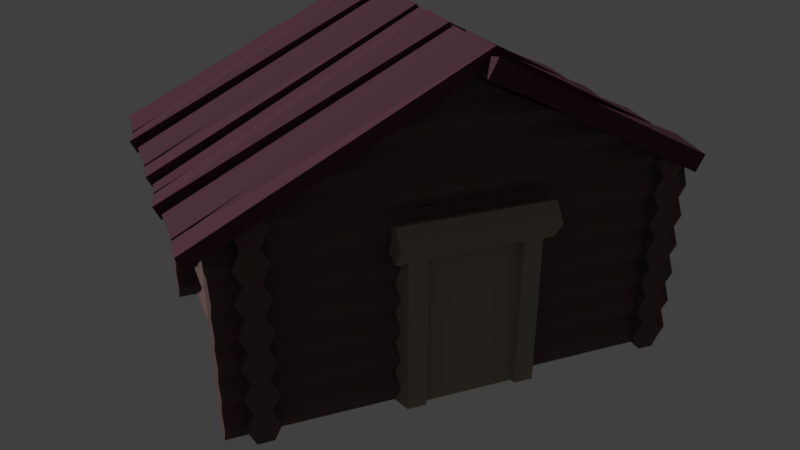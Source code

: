 # Source: CABIN.blend  (saved by Blender 2.78.0; exported with 4.5.12 LTS)
import bpy
from mathutils import Matrix  # noqa: F401  (used for matrix-valued properties, if any)

bpy.ops.wm.read_factory_settings(use_empty=True)
scene = bpy.context.scene
scene.name = 'Scene'

# ---- collections
col_collection_1 = bpy.data.collections.new('Collection 1'); scene.collection.children.link(col_collection_1)

# ---- materials (node trees are filled in below, after node groups)
mat_wood = bpy.data.materials.new('Wood')
mat_wood.alpha_threshold = 0.0
mat_wood.use_transparent_shadow = False
mat_wood.diffuse_color = (0.1376, 0.08877, 0.08312, 1.0)
mat_wood.roughness = 0.5
mat_doors = bpy.data.materials.new('Doors')
mat_doors.alpha_threshold = 0.0
mat_doors.use_transparent_shadow = False
mat_doors.diffuse_color = (0.3185, 0.2552, 0.1941, 1.0)
mat_doors.roughness = 0.5
mat_roof = bpy.data.materials.new('Roof')
mat_roof.alpha_threshold = 0.0
mat_roof.use_transparent_shadow = False
mat_roof.diffuse_color = (0.08714, 0.03661, 0.05052, 1.0)
mat_roof.roughness = 0.5

# ---- material node trees

# ---- world
world_world = bpy.data.worlds.new('World'); scene.world = world_world
world_world.color = (0.05088, 0.05088, 0.05088)
world_world.use_sun_shadow = False
world_world.sun_shadow_jitter_overblur = 0.0
world_world.cycles.sampling_method = 'MANUAL'

# ---- cameras
cam_camera = bpy.data.cameras.new('Camera')
cam_camera.clip_end = 100.0
cam_camera.lens = 35.0
cam_camera.sensor_width = 32.0
cam_camera.sensor_height = 18.0
cam_camera.ortho_scale = 7.314
cam_camera.dof.focus_distance = 0.0
cam_camera.dof.aperture_fstop = 128.0

# ---- meshes
me_cylinder_001 = bpy.data.meshes.new('Cylinder.001')
me_cylinder_001.from_pydata([(-0.1371, 4.9, 1.009), (-0.1371, -4.742, 1.009), (0.8513, 4.9, 0.9263), (0.8513, -4.742, 0.9263), (0.4738, 4.9, 0.7921), (0.4738, -4.742, 0.7921), (-0.7479, 4.9, 0.7921), (-0.7479, -4.742, 0.7921), (-1.125, 4.9, 0.9263), (-1.125, -4.742, 0.9263), (9.175, -3.442, 0.7528), (0.5152, -3.442, 0.7528), (9.175, -2.491, 0.8219), (0.5152, -2.491, 0.8219), (9.175, -2.854, 0.9337), (0.5152, -2.854, 0.9337), (9.175, -4.029, 0.9337), (0.5152, -4.029, 0.9337), (9.175, -4.393, 0.8219), (0.5152, -4.393, 0.8219), (9.175, 3.55, 0.7528), (0.5152, 3.55, 0.7528), (9.175, 4.501, 0.8219), (0.5152, 4.501, 0.8219), (9.175, 4.138, 0.9337), (0.5152, 4.138, 0.9337), (9.175, 2.962, 0.9337), (0.5152, 2.962, 0.9337), (9.175, 2.599, 0.8219), (0.5152, 2.599, 0.8219), (9.238, 4.012, 0.8894), (9.238, -3.988, 0.8894), (0.06864, 4.012, 0.8894), (0.06864, -3.988, 0.8894), (-8.799, 0.7055, 0.373), (-1.577, -15.91, 0.3872), (-8.801, 0.7304, 0.6586), (-1.578, -15.88, 0.739), (-8.075, 1.087, 0.3728), (-0.8527, -15.53, 0.3869), (-8.076, 1.112, 0.6583), (-0.8541, -15.5, 0.7387), (-9.036, 0.4643, 0.6161), (-1.466, -15.92, 0.7279), (-8.924, 0.7575, 0.9007), (-1.855, -16.07, 1.002), (-8.314, 0.8505, 0.6139), (-0.7449, -15.53, 0.7257), (-8.202, 1.144, 0.8985), (-1.133, -15.68, 1.0), (-8.782, 0.8392, -0.1457), (-1.532, -15.73, -0.09108), (-8.811, 0.6711, 0.1396), (-1.568, -15.95, 0.1357), (-8.058, 1.221, -0.1452), (-0.8083, -15.35, -0.09049), (-8.087, 1.053, 0.1402), (-0.8438, -15.57, 0.1363), (-9.042, 0.4341, 0.09614), (-1.455, -15.98, 0.1243), (-8.958, 0.5346, 0.3816), (-1.87, -16.32, 0.398), (-8.32, 0.8217, 0.09486), (-0.7332, -15.6, 0.123), (-8.237, 0.9222, 0.3803), (-1.148, -15.93, 0.3967), (-8.795, 0.6165, -0.6506), (-1.573, -16.0, -0.6365), (-8.796, 0.6414, -0.365), (-1.574, -15.97, -0.2847), (-8.071, 0.9979, -0.6509), (-0.8486, -15.62, -0.6368), (-8.072, 1.023, -0.3653), (-0.85, -15.58, -0.285), (-9.032, 0.3753, -0.4075), (-1.462, -16.01, -0.2957), (-8.92, 0.6685, -0.123), (-1.85, -16.16, -0.02145), (-8.31, 0.7615, -0.4097), (-0.7409, -15.62, -0.2979), (-8.198, 1.055, -0.1251), (-1.129, -15.77, -0.02363), (-8.778, 0.7502, -1.169), (-1.528, -15.83, -1.239), (-8.807, 0.5821, -0.8841), (-1.564, -16.04, -0.888), (-8.054, 1.132, -1.169), (-0.8038, -15.45, -1.239), (-8.083, 0.9637, -0.8835), (-0.8398, -15.66, -0.8874), (-9.038, 0.3451, -0.9275), (-1.451, -16.07, -0.8994), (-8.954, 0.4455, -0.6421), (-1.866, -16.41, -0.6256), (-8.316, 0.7327, -0.9288), (-0.7292, -15.68, -0.9006), (-8.233, 0.8332, -0.6433), (-1.144, -16.02, -0.6269), (-2.027, 14.74, 0.38), (-8.253, 0.293, 0.38), (-2.027, 14.74, 0.6656), (-8.253, 0.293, 0.7318), (-1.112, 14.22, 0.38), (-7.338, -0.2325, 0.38), (-1.112, 14.22, 0.6656), (-7.338, -0.2325, 0.7318), (-2.426, 14.84, 0.6229), (-8.186, 0.1602, 0.7207), (-2.129, 14.87, 0.9077), (-8.652, 0.4566, 0.9949), (-1.51, 14.32, 0.621), (-7.27, -0.36, 0.7188), (-1.213, 14.35, 0.9058), (-7.736, -0.06365, 0.993), (-1.882, 14.82, -0.1387), (-8.054, 0.3627, -0.0981), (-2.048, 14.75, 0.1465), (-8.259, 0.2757, 0.1285), (-0.9671, 14.29, -0.1378), (-7.139, -0.1625, -0.09721), (-1.134, 14.22, 0.1474), (-7.344, -0.2496, 0.1294), (-2.422, 14.86, 0.1029), (-8.185, 0.1456, 0.117), (-2.292, 14.81, 0.3884), (-8.812, 0.374, 0.3905), (-1.505, 14.34, 0.1019), (-7.268, -0.3739, 0.1161), (-1.375, 14.29, 0.3874), (-7.895, -0.1455, 0.3895), (-2.027, 14.74, -0.6437), (-8.253, 0.293, -0.6437), (-2.027, 14.74, -0.3581), (-8.253, 0.293, -0.2919), (-1.112, 14.22, -0.6437), (-7.338, -0.2325, -0.6437), (-1.112, 14.22, -0.3581), (-7.338, -0.2325, -0.2919), (-2.426, 14.84, -0.4008), (-8.186, 0.1602, -0.303), (-2.129, 14.87, -0.116), (-8.652, 0.4566, -0.02883), (-1.51, 14.32, -0.4027), (-7.27, -0.36, -0.3049), (-1.213, 14.35, -0.1179), (-7.736, -0.06364, -0.03072), (-1.882, 14.82, -1.162), (-8.054, 0.3627, -1.246), (-2.048, 14.75, -0.8772), (-8.259, 0.2757, -0.8952), (-0.9671, 14.29, -1.161), (-7.139, -0.1625, -1.246), (-1.134, 14.22, -0.8763), (-7.344, -0.2496, -0.8943), (-2.422, 14.86, -0.9208), (-8.185, 0.1456, -0.9067), (-2.292, 14.81, -0.6353), (-8.812, 0.374, -0.6332), (-1.505, 14.34, -0.9218), (-7.268, -0.3739, -0.9076), (-1.375, 14.29, -0.6363), (-7.895, -0.1455, -0.6342), (8.249, -11.38, -1.049), (8.249, -11.38, 0.9261), (9.115, -11.88, -1.049), (9.115, -11.88, 0.9261), (9.115, -12.88, -1.049), (9.115, -12.88, 0.9261), (8.249, -13.38, -1.049), (8.249, -13.38, 0.9261), (5.651, -11.88, 0.9261), (5.651, -11.88, -1.049), (7.383, -11.88, -1.049), (7.383, -11.88, 0.9261), (6.517, -11.38, -1.049), (6.517, -11.38, 0.9261), (4.784, -11.38, 0.9261), (4.784, -11.38, -1.049), (7.383, -12.88, -1.049), (7.383, -12.88, 0.9261), (6.517, -13.38, -1.049), (6.517, -13.38, 0.9261), (5.651, -12.88, 0.9261), (5.651, -12.88, -1.049), (4.784, -13.38, -1.049), (4.784, -13.38, 0.9261), (3.918, -11.88, -1.049), (3.918, -11.88, 0.9261), (3.052, -11.38, -1.049), (3.052, -11.38, 0.9261), (3.918, -12.88, -1.049), (3.918, -12.88, 0.9261), (3.052, -13.38, -1.049), (3.052, -13.38, 0.9261), (2.186, -11.88, -1.049), (2.186, -11.88, 0.9261), (1.32, -11.38, 0.9261), (1.32, -11.38, -1.049), (2.186, -12.88, 0.9261), (2.186, -12.88, -1.049), (1.32, -13.38, -1.049), (1.32, -13.38, 0.9261), (0.4543, -11.88, -1.049), (0.4543, -11.88, 0.9261), (-0.4117, -11.38, -1.049), (-0.4117, -11.38, 0.9261), (0.4543, -12.88, -1.049), (0.4543, -12.88, 0.9261), (-0.4117, -13.38, -1.049), (-0.4117, -13.38, 0.9261), (8.249, -14.48, -0.9605), (8.249, 14.08, -0.9605), (9.115, -14.48, -0.9105), (9.115, 14.08, -0.9105), (9.115, -14.48, -0.8105), (9.115, 14.08, -0.8105), (8.249, -14.48, -0.7605), (8.249, 14.08, -0.7605), (5.65, 14.08, -0.9105), (5.651, -14.48, -0.9105), (7.383, -14.48, -0.9105), (7.383, 14.08, -0.9105), (6.517, -14.48, -0.9605), (6.517, 14.08, -0.9605), (4.784, 14.08, -0.9605), (4.784, -14.48, -0.9605), (7.383, -14.48, -0.8105), (7.383, 14.08, -0.8105), (6.517, -14.48, -0.7605), (6.517, 14.08, -0.7605), (5.65, 14.08, -0.8105), (5.651, -14.48, -0.8105), (4.784, -14.48, -0.7605), (4.784, 14.08, -0.7605), (3.918, -14.48, -0.9105), (3.918, 14.08, -0.9105), (3.052, -14.48, -0.9605), (3.052, 14.08, -0.9605), (3.918, -14.48, -0.8105), (3.918, 14.08, -0.8105), (3.052, -14.48, -0.7605), (3.052, 14.08, -0.7605), (2.186, 14.08, -0.9105), (2.186, -14.48, -0.9105), (1.32, 14.08, -0.9605), (1.32, -14.48, -0.9605), (2.186, 14.08, -0.8105), (2.186, -14.48, -0.8105), (1.32, -14.48, -0.7605), (1.32, 14.08, -0.7605), (0.4543, -14.48, -0.9105), (0.4543, 14.08, -0.9105), (-0.4117, -14.48, -0.9605), (-0.4117, 14.08, -0.9605), (0.4543, -14.48, -0.8105), (0.4543, 14.08, -0.8105), (-0.4117, -14.48, -0.7605), (-0.4117, 14.08, -0.7605), (8.249, 13.53, -1.049), (8.249, 13.53, 0.9107), (9.115, 13.03, -1.049), (9.115, 13.03, 0.9107), (9.115, 12.03, -1.049), (9.115, 12.03, 0.9107), (8.249, 11.53, -1.049), (8.249, 11.53, 0.9107), (5.65, 13.03, 0.9107), (5.65, 13.03, -1.049), (7.383, 13.03, -1.049), (7.383, 13.03, 0.9107), (6.517, 13.53, -1.049), (6.517, 13.53, 0.9107), (4.784, 13.53, 0.9107), (4.784, 13.53, -1.049), (7.383, 12.03, -1.049), (7.383, 12.03, 0.9107), (6.517, 11.53, -1.049), (6.517, 11.53, 0.9107), (5.65, 12.03, 0.9107), (5.65, 12.03, -1.049), (4.784, 11.53, -1.049), (4.784, 11.53, 0.9107), (3.918, 13.03, -1.049), (3.918, 13.03, 0.9107), (3.052, 13.53, -1.049), (3.052, 13.53, 0.9107), (3.918, 12.03, -1.049), (3.918, 12.03, 0.9107), (3.052, 11.53, -1.049), (3.052, 11.53, 0.9107), (2.186, 13.03, -1.049), (2.186, 13.03, 0.9107), (1.32, 13.53, 0.9107), (1.32, 13.53, -1.049), (2.186, 12.03, 0.9107), (2.186, 12.03, -1.049), (1.32, 11.53, -1.049), (1.32, 11.53, 0.9107), (0.4543, 13.03, -1.049), (0.4543, 13.03, 0.9107), (-0.4117, 13.53, -1.049), (-0.4117, 13.53, 0.9107), (0.4543, 12.03, -1.049), (0.4543, 12.03, 0.9107), (-0.4117, 11.53, -1.049), (-0.4117, 11.53, 0.9107), (-1.278, 12.03, -1.049), (-1.278, 12.03, 0.9107), (-1.278, 13.03, -1.049), (-1.278, 13.03, 0.9107), (-1.478, 14.08, 0.7258), (3.918, 14.08, 0.7258), (-1.478, 14.08, 0.8258), (3.918, -14.48, 0.7258), (-1.494, -14.57, 0.7258), (4.784, 14.08, 0.8758), (-1.494, -14.57, 0.8258), (4.784, -14.48, 0.8758), (5.651, -14.48, 0.8258), (-0.4117, 14.08, 0.8758), (-0.4117, -14.48, 0.8758), (5.65, 14.08, 0.8258), (0.4543, 14.08, 0.8258), (6.517, 14.08, 0.8758), (6.517, -14.48, 0.8758), (0.4543, -14.48, 0.8258), (-0.4117, 14.08, 0.6758), (7.383, 14.08, 0.8258), (-0.4117, -14.48, 0.6758), (7.383, -14.48, 0.8258), (4.784, -14.48, 0.6758), (0.4543, 14.08, 0.7258), (0.4543, -14.48, 0.7258), (4.784, 14.08, 0.6758), (1.32, 14.08, 0.8758), (6.517, 14.08, 0.6758), (1.32, -14.48, 0.8758), (6.517, -14.48, 0.6758), (2.186, -14.48, 0.8258), (7.383, 14.08, 0.7258), (2.186, 14.08, 0.8258), (7.383, -14.48, 0.7258), (1.32, -14.48, 0.6758), (5.651, -14.48, 0.7258), (5.65, 14.08, 0.7258), (1.32, 14.08, 0.6758), (8.249, 14.08, 0.8758), (2.186, -14.48, 0.7258), (2.186, 14.08, 0.7258), (8.249, -14.48, 0.8758), (3.052, 14.08, 0.8758), (9.115, 14.08, 0.8258), (3.052, -14.48, 0.8758), (9.115, -14.48, 0.8258), (3.918, 14.08, 0.8258), (9.115, 14.08, 0.7258), (3.918, -14.48, 0.8258), (9.115, -14.48, 0.7258), (3.052, 14.08, 0.6758), (8.249, 14.08, 0.6758), (3.052, -14.48, 0.6758), (8.249, -14.48, 0.6758), (-1.494, -14.57, -0.8105), (-1.494, -14.57, -0.9105), (-1.478, 14.08, -0.8105), (-1.478, 14.08, -0.9105), (-2.144, -13.28, -0.9605), (-2.288, 12.24, -0.9605), (-2.144, -13.28, -0.7605), (-2.288, 12.24, -0.7605), (-3.01, -11.34, -0.9105), (-3.13, 10.47, -0.9105), (-3.876, -9.343, -0.9605), (-3.996, 8.525, -0.9605), (-3.01, -11.34, -0.8105), (-3.13, 10.47, -0.8105), (-3.876, -9.343, -0.7605), (-3.996, 8.525, -0.7605), (-4.742, -7.215, -0.8105), (-4.742, -7.215, -0.9105), (-4.79, 6.37, -0.9105), (-5.608, -5.253, -0.9605), (-5.584, 4.353, -0.9605), (-4.79, 6.37, -0.8105), (-5.608, -5.253, -0.7605), (-5.584, 4.353, -0.7605), (-6.498, 2.033, -0.9105), (-6.474, -3.238, -0.9105), (-7.281, -1.293, -0.8965), (-7.234, 0.3095, -0.8965), (-6.474, -3.238, -0.8105), (-6.498, 2.033, -0.8105), (-7.281, -1.293, -0.8246), (-7.234, 0.3095, -0.8246), (-2.144, -13.28, 0.6758), (-2.288, 12.24, 0.6758), (-2.144, -13.28, 0.8758), (-2.288, 12.24, 0.8758), (-3.01, -11.34, 0.7258), (-3.13, 10.47, 0.7258), (-3.876, -9.343, 0.6758), (-3.996, 8.525, 0.6758), (-3.01, -11.34, 0.8258), (-3.13, 10.47, 0.8258), (-3.876, -9.343, 0.8758), (-3.996, 8.525, 0.8758), (-4.742, -7.215, 0.8258), (-4.742, -7.215, 0.7258), (-4.79, 6.37, 0.7258), (-5.608, -5.253, 0.6758), (-5.584, 4.353, 0.6758), (-4.79, 6.37, 0.8258), (-5.608, -5.253, 0.8758), (-5.584, 4.353, 0.8758), (-6.498, 2.033, 0.7258), (-6.474, -3.238, 0.7258), (-7.281, -1.293, 0.7399), (-7.234, 0.3095, 0.7399), (-6.474, -3.238, 0.8258), (-6.498, 2.033, 0.8258), (-7.281, -1.293, 0.8118), (-7.234, 0.3095, 0.8118), (-1.278, -11.88, -1.049), (-1.278, -11.88, 0.9261), (-2.144, -11.38, -1.049), (-2.144, -11.38, 0.9261), (-1.278, -12.88, -1.049), (-1.278, -12.88, 0.9261), (-2.096, -13.24, -1.049), (-2.096, -13.24, 0.9261), (-2.65, -11.67, -1.049), (-2.65, -11.67, 0.9261), (-2.65, -11.63, -1.049), (-2.65, -11.63, 0.9261), (-1.278, 13.03, -1.049), (-1.278, 13.03, 0.9107), (-1.856, 13.37, -1.049), (-1.856, 13.37, 0.9107), (-1.278, 12.03, -1.049), (-1.278, 12.03, 0.9107), (-2.144, 11.53, -1.049), (-2.144, 11.53, 0.9107), (-2.375, 11.83, -1.073), (-2.375, 11.83, 0.8864), (-2.351, 12.44, -1.073), (-2.351, 12.44, 0.8864)], [], [(0, 1, 3, 2), (2, 3, 5, 4), (4, 5, 7, 6), (3, 1, 9, 7, 5), (6, 7, 9, 8), (8, 9, 1, 0), (0, 2, 4, 6, 8), (10, 11, 13, 12), (12, 13, 15, 14), (14, 15, 17, 16), (13, 11, 19, 17, 15), (16, 17, 19, 18), (18, 19, 11, 10), (10, 12, 14, 16, 18), (20, 21, 23, 22), (22, 23, 25, 24), (24, 25, 27, 26), (23, 21, 29, 27, 25), (26, 27, 29, 28), (28, 29, 21, 20), (20, 22, 24, 26, 28), (30, 31, 33, 32), (34, 35, 37, 36), (36, 37, 41, 40), (40, 41, 39, 38), (38, 39, 35, 34), (36, 40, 38, 34), (41, 37, 35, 39), (42, 43, 45, 44), (44, 45, 49, 48), (48, 49, 47, 46), (46, 47, 43, 42), (44, 48, 46, 42), (49, 45, 43, 47), (50, 51, 53, 52), (52, 53, 57, 56), (56, 57, 55, 54), (54, 55, 51, 50), (52, 56, 54, 50), (57, 53, 51, 55), (58, 59, 61, 60), (60, 61, 65, 64), (64, 65, 63, 62), (62, 63, 59, 58), (60, 64, 62, 58), (65, 61, 59, 63), (66, 67, 69, 68), (68, 69, 73, 72), (72, 73, 71, 70), (70, 71, 67, 66), (68, 72, 70, 66), (73, 69, 67, 71), (74, 75, 77, 76), (76, 77, 81, 80), (80, 81, 79, 78), (78, 79, 75, 74), (76, 80, 78, 74), (81, 77, 75, 79), (82, 83, 85, 84), (84, 85, 89, 88), (88, 89, 87, 86), (86, 87, 83, 82), (84, 88, 86, 82), (89, 85, 83, 87), (90, 91, 93, 92), (92, 93, 97, 96), (96, 97, 95, 94), (94, 95, 91, 90), (92, 96, 94, 90), (97, 93, 91, 95), (98, 99, 101, 100), (100, 101, 105, 104), (104, 105, 103, 102), (102, 103, 99, 98), (100, 104, 102, 98), (105, 101, 99, 103), (106, 107, 109, 108), (108, 109, 113, 112), (112, 113, 111, 110), (110, 111, 107, 106), (108, 112, 110, 106), (113, 109, 107, 111), (114, 115, 117, 116), (116, 117, 121, 120), (120, 121, 119, 118), (118, 119, 115, 114), (116, 120, 118, 114), (121, 117, 115, 119), (122, 123, 125, 124), (124, 125, 129, 128), (128, 129, 127, 126), (126, 127, 123, 122), (124, 128, 126, 122), (129, 125, 123, 127), (130, 131, 133, 132), (132, 133, 137, 136), (136, 137, 135, 134), (134, 135, 131, 130), (132, 136, 134, 130), (137, 133, 131, 135), (138, 139, 141, 140), (140, 141, 145, 144), (144, 145, 143, 142), (142, 143, 139, 138), (140, 144, 142, 138), (145, 141, 139, 143), (146, 147, 149, 148), (148, 149, 153, 152), (152, 153, 151, 150), (150, 151, 147, 146), (148, 152, 150, 146), (153, 149, 147, 151), (154, 155, 157, 156), (156, 157, 161, 160), (160, 161, 159, 158), (158, 159, 155, 154), (156, 160, 158, 154), (161, 157, 155, 159), (162, 163, 165, 164), (166, 167, 169, 168), (168, 169, 179, 178), (165, 163, 173, 179, 169, 167), (172, 173, 163, 162), (162, 164, 166, 168, 178, 172), (174, 175, 173, 172), (178, 179, 181, 180), (180, 181, 182, 183), (173, 175, 170, 182, 181, 179), (171, 170, 175, 174), (174, 172, 178, 180, 183, 171), (177, 176, 170, 171), (183, 182, 185, 184), (184, 185, 191, 190), (170, 176, 187, 191, 185, 182), (186, 187, 176, 177), (177, 171, 183, 184, 190, 186), (188, 189, 187, 186), (190, 191, 193, 192), (192, 193, 198, 199), (187, 189, 195, 198, 193, 191), (194, 195, 189, 188), (188, 186, 190, 192, 199, 194), (197, 196, 195, 194), (199, 198, 201, 200), (200, 201, 207, 206), (195, 196, 203, 207, 201, 198), (202, 203, 196, 197), (197, 194, 199, 200, 206, 202), (204, 205, 203, 202), (206, 207, 209, 208), (208, 209, 427, 426), (203, 205, 423, 427, 209, 207), (422, 423, 205, 204), (204, 202, 206, 208, 426, 422), (426, 427, 423, 422), (164, 165, 167, 166), (210, 211, 213, 212), (214, 215, 217, 216), (216, 217, 227, 226), (213, 211, 221, 227, 217, 215), (220, 221, 211, 210), (210, 212, 214, 216, 226, 220), (222, 223, 221, 220), (226, 227, 229, 228), (228, 229, 230, 231), (221, 223, 218, 230, 229, 227), (219, 218, 223, 222), (222, 220, 226, 228, 231, 219), (225, 224, 218, 219), (231, 230, 233, 232), (232, 233, 239, 238), (218, 224, 235, 239, 233, 230), (234, 235, 224, 225), (225, 219, 231, 232, 238, 234), (236, 237, 235, 234), (238, 239, 241, 240), (240, 241, 246, 247), (235, 237, 242, 246, 241, 239), (243, 242, 237, 236), (236, 234, 238, 240, 247, 243), (245, 244, 242, 243), (247, 246, 249, 248), (248, 249, 255, 254), (242, 244, 251, 255, 249, 246), (250, 251, 244, 245), (245, 243, 247, 248, 254, 250), (252, 253, 251, 250), (254, 255, 257, 256), (256, 257, 364, 362), (251, 253, 365, 364, 257, 255), (363, 365, 253, 252), (252, 250, 254, 256, 362, 363), (362, 364, 365, 363), (212, 213, 215, 214), (258, 259, 261, 260), (262, 263, 265, 264), (264, 265, 275, 274), (261, 259, 269, 275, 265, 263), (268, 269, 259, 258), (258, 260, 262, 264, 274, 268), (270, 271, 269, 268), (274, 275, 277, 276), (276, 277, 278, 279), (269, 271, 266, 278, 277, 275), (267, 266, 271, 270), (270, 268, 274, 276, 279, 267), (273, 272, 266, 267), (279, 278, 281, 280), (280, 281, 287, 286), (266, 272, 283, 287, 281, 278), (282, 283, 272, 273), (273, 267, 279, 280, 286, 282), (284, 285, 283, 282), (286, 287, 289, 288), (288, 289, 294, 295), (283, 285, 291, 294, 289, 287), (290, 291, 285, 284), (284, 282, 286, 288, 295, 290), (293, 292, 291, 290), (295, 294, 297, 296), (296, 297, 303, 302), (291, 292, 299, 303, 297, 294), (298, 299, 292, 293), (293, 290, 295, 296, 302, 298), (300, 301, 299, 298), (302, 303, 305, 304), (304, 305, 307, 306), (299, 301, 309, 307, 305, 303), (308, 309, 301, 300), (300, 298, 302, 304, 306, 308), (306, 307, 309, 308), (260, 261, 263, 262), (316, 312, 310, 314), (331, 326, 310, 312, 319, 322), (320, 319, 312, 316), (361, 357, 353, 349, 329, 341), (328, 332, 325, 320, 316, 314), (357, 355, 351, 353), (348, 345, 331, 322, 334, 340), (338, 340, 334, 336), (342, 345, 348, 347), (355, 359, 339, 327, 346, 351), (332, 331, 345, 342), (328, 326, 331, 332), (342, 347, 338, 336, 325, 332), (360, 313, 356, 352, 338, 347), (347, 348, 358, 360), (341, 339, 359, 361), (336, 334, 322, 325), (325, 322, 319, 320), (311, 358, 348, 340, 350, 354), (360, 358, 311, 313), (330, 343, 318, 317, 356, 313), (349, 346, 327, 329), (356, 354, 350, 352), (352, 350, 340, 338), (317, 315, 354, 356), (313, 311, 333, 330), (330, 333, 344, 343), (353, 351, 346, 349), (318, 321, 315, 317), (344, 333, 311, 354, 315, 321), (337, 341, 329, 324, 318, 343), (324, 323, 321, 318), (329, 327, 323, 324), (361, 359, 355, 357), (339, 335, 344, 321, 323, 327), (343, 344, 335, 337), (337, 335, 339, 341), (314, 310, 326, 328), (366, 367, 365, 363), (362, 364, 369, 368), (368, 369, 375, 374), (370, 371, 367, 366), (374, 375, 371, 370), (372, 373, 371, 370), (374, 375, 377, 376), (376, 377, 383, 378), (379, 380, 373, 372), (378, 383, 380, 379), (381, 382, 380, 379), (378, 383, 385, 384), (384, 385, 391, 390), (387, 386, 382, 381), (390, 391, 386, 387), (388, 389, 386, 387), (390, 391, 393, 392), (394, 395, 310, 314), (316, 312, 397, 396), (396, 397, 403, 402), (398, 399, 395, 394), (402, 403, 399, 398), (400, 401, 399, 398), (402, 403, 405, 404), (404, 405, 411, 406), (407, 408, 401, 400), (406, 411, 408, 407), (409, 410, 408, 407), (406, 411, 413, 412), (412, 413, 419, 418), (415, 414, 410, 409), (418, 419, 414, 415), (416, 417, 414, 415), (418, 419, 421, 420), (424, 425, 423, 422), (426, 427, 429, 428), (428, 429, 431, 430), (423, 425, 433, 431, 429, 427), (432, 433, 425, 424), (424, 422, 426, 428, 430, 432), (430, 431, 433, 432), (436, 437, 435, 434), (438, 439, 441, 440), (440, 441, 443, 442), (435, 437, 445, 443, 441, 439), (444, 445, 437, 436), (436, 434, 438, 440, 442, 444), (442, 443, 445, 444)])
me_cylinder_001.polygons.foreach_set('material_index', [1, 1, 1, 1, 1, 1, 1, 1, 1, 1, 1, 1, 1, 1, 1, 1, 1, 1, 1, 1, 1, 1, 2, 2, 2, 2, 2, 2, 2, 2, 2, 2, 2, 2, 2, 2, 2, 2, 2, 2, 2, 2, 2, 2, 2, 2, 2, 2, 2, 2, 2, 2, 2, 2, 2, 2, 2, 2, 2, 2, 2, 2, 2, 2, 2, 2, 2, 2, 2, 2, 2, 2, 2, 2, 2, 2, 2, 2, 2, 2, 2, 2, 2, 2, 2, 2, 2, 2, 2, 2, 2, 2, 2, 2, 2, 2, 2, 2, 2, 2, 2, 2, 2, 2, 2, 2, 2, 2, 2, 2, 2, 2, 2, 2, 2, 2, 2, 2, 0, 0, 0, 0, 0, 0, 0, 0, 0, 0, 0, 0, 0, 0, 0, 0, 0, 0, 0, 0, 0, 0, 0, 0, 0, 0, 0, 0, 0, 0, 0, 0, 0, 0, 0, 0, 0, 0, 0, 0, 0, 0, 0, 0, 0, 0, 0, 0, 0, 0, 0, 0, 0, 0, 0, 0, 0, 0, 0, 0, 0, 0, 0, 0, 0, 0, 0, 0, 0, 0, 0, 0, 0, 0, 0, 0, 0, 0, 0, 0, 0, 0, 0, 0, 0, 0, 0, 0, 0, 0, 0, 0, 0, 0, 0, 0, 0, 0, 0, 0, 0, 0, 0, 0, 0, 0, 0, 0, 0, 0, 0, 0, 0, 0, 0, 0, 0, 0, 0, 0, 0, 0, 0, 0, 0, 0, 0, 0, 0, 0, 0, 0, 0, 0, 0, 0, 0, 0, 0, 0, 0, 0, 0, 0, 0, 0, 0, 0, 0, 0, 0, 0, 0, 0, 0, 0, 0, 0, 0, 0, 0, 0, 0, 0, 0, 0, 0, 0, 0, 0, 0, 0, 0, 0, 0, 0, 0, 0, 0, 0, 0, 0, 0, 0, 0, 0, 0, 0, 0, 0, 0, 0, 0, 0, 0, 0, 0, 0, 0, 0])
_uv = me_cylinder_001.uv_layers.new(name='UVMap')
_uv.uv.foreach_set('vector', [0.8514, 0.7528, 0.8514, 0.8832, 0.8381, 0.8832, 0.8381, 0.7528, 0.08044, 0.9047, 0.08044, 0.7743, 0.08555, 0.7743, 0.08555, 0.9047, 0.08555, 0.9047, 0.08555, 0.7743, 0.1021, 0.7743, 0.1021, 0.9047, 0.8669, 0.7057, 0.8658, 0.6924, 0.8669, 0.679, 0.8687, 0.6841, 0.8687, 0.7006, 0.1021, 0.9047, 0.1021, 0.7743, 0.1072, 0.7743, 0.1072, 0.9047, 0.8648, 0.7528, 0.8648, 0.8832, 0.8514, 0.8832, 0.8514, 0.7528, 0.8478, 0.2483, 0.8489, 0.2349, 0.8508, 0.24, 0.8508, 0.2565, 0.8489, 0.2616, 0.7987, 0.9004, 0.7987, 0.7833, 0.8116, 0.7833, 0.8116, 0.9004, 0.006759, 0.9211, 0.006759, 0.804, 0.01167, 0.804, 0.01167, 0.9211, 0.01167, 0.9211, 0.01167, 0.804, 0.02756, 0.804, 0.02756, 0.9211, 0.2672, 0.8886, 0.2663, 0.8759, 0.2672, 0.8631, 0.2687, 0.868, 0.2687, 0.8837, 0.02756, 0.9211, 0.02756, 0.804, 0.03247, 0.804, 0.03247, 0.9211, 0.7858, 0.9004, 0.7858, 0.7833, 0.7987, 0.7833, 0.7987, 0.9004, 0.4538, 0.8459, 0.4547, 0.8331, 0.4562, 0.838, 0.4562, 0.8538, 0.4547, 0.8587, 0.8786, 0.2779, 0.8786, 0.1608, 0.8915, 0.1608, 0.8915, 0.2779, 0.3411, 0.802, 0.3411, 0.9191, 0.3362, 0.9191, 0.3362, 0.802, 0.3362, 0.802, 0.3362, 0.9191, 0.3203, 0.9191, 0.3203, 0.802, 0.2296, 0.8891, 0.2287, 0.8764, 0.2296, 0.8637, 0.2311, 0.8685, 0.2311, 0.8842, 0.3203, 0.802, 0.3203, 0.9191, 0.3154, 0.9191, 0.3154, 0.802, 0.8658, 0.2779, 0.8658, 0.1608, 0.8786, 0.1608, 0.8786, 0.2779, 0.2503, 0.8759, 0.2512, 0.8631, 0.2527, 0.8681, 0.2527, 0.8839, 0.2512, 0.8888, 0.006759, 0.4077, 0.1149, 0.4077, 0.1149, 0.5317, 0.006759, 0.5317, 0.8923, 0.6794, 0.8923, 0.9163, 0.8875, 0.9159, 0.8884, 0.679, 0.7478, 0.5262, 0.7478, 0.7711, 0.7367, 0.7703, 0.7367, 0.5254, 0.9545, 0.4873, 0.9537, 0.2552, 0.9584, 0.2546, 0.9584, 0.4868, 0.7367, 0.2526, 0.7367, 0.007586, 0.7478, 0.006762, 0.7478, 0.2517, 0.112, 0.751, 0.112, 0.7607, 0.1081, 0.7607, 0.1081, 0.751, 0.2663, 0.9121, 0.2663, 0.9021, 0.271, 0.9021, 0.271, 0.9121, 0.9717, 0.9849, 0.9713, 0.7503, 0.9753, 0.7491, 0.9753, 0.9886, 0.2418, 0.6546, 0.2418, 0.4077, 0.2528, 0.4088, 0.2528, 0.6556, 0.9763, 0.2525, 0.9763, 0.4873, 0.9719, 0.4858, 0.9728, 0.2564, 0.7969, 0.525, 0.7969, 0.7691, 0.7858, 0.7698, 0.7858, 0.5257, 0.2488, 0.912, 0.2488, 0.9023, 0.2527, 0.9038, 0.2527, 0.9134, 0.3593, 0.8949, 0.3593, 0.9049, 0.3556, 0.8995, 0.3556, 0.8896, 0.9928, 0.7491, 0.9928, 0.9855, 0.9896, 0.9883, 0.9889, 0.7513, 0.7122, 0.5114, 0.7122, 0.2663, 0.7232, 0.2671, 0.7232, 0.5122, 0.9537, 0.9865, 0.9544, 0.7542, 0.9576, 0.757, 0.9576, 0.9885, 0.05589, 0.7906, 0.05589, 0.5461, 0.06693, 0.5453, 0.06693, 0.7898, 0.8206, 0.924, 0.8206, 0.9143, 0.8244, 0.9139, 0.8244, 0.9236, 0.6672, 0.9256, 0.6672, 0.9156, 0.6703, 0.9162, 0.6703, 0.9262, 0.954, 0.7394, 0.9537, 0.5044, 0.9578, 0.5008, 0.9578, 0.7407, 0.2909, 0.655, 0.2909, 0.4077, 0.3019, 0.4088, 0.3019, 0.656, 0.9401, 0.2546, 0.9401, 0.4898, 0.9356, 0.486, 0.9365, 0.256, 0.03133, 0.7905, 0.03133, 0.5459, 0.04238, 0.5453, 0.04238, 0.7898, 0.8032, 0.9236, 0.8032, 0.9139, 0.8071, 0.9151, 0.8071, 0.9247, 0.6671, 0.8963, 0.6671, 0.8864, 0.6708, 0.8921, 0.6708, 0.9021, 0.2956, 0.6699, 0.2956, 0.9069, 0.2909, 0.9064, 0.2918, 0.6695, 0.7613, 0.2517, 0.7613, 0.006762, 0.7723, 0.007585, 0.7723, 0.2525, 0.94, 0.2394, 0.9392, 0.007364, 0.9439, 0.006762, 0.9439, 0.2389, 0.7478, 0.2661, 0.7478, 0.5111, 0.7367, 0.5119, 0.7367, 0.2669, 0.6499, 0.9253, 0.6499, 0.9156, 0.6537, 0.9156, 0.6537, 0.9253, 0.4585, 0.9006, 0.4585, 0.9106, 0.4538, 0.9106, 0.4538, 0.9006, 0.936, 0.9879, 0.9356, 0.7533, 0.9396, 0.7521, 0.9396, 0.9916, 0.2663, 0.6546, 0.2663, 0.4077, 0.2774, 0.4088, 0.2774, 0.6556, 0.9757, 0.5008, 0.9757, 0.7356, 0.9713, 0.7342, 0.9722, 0.5047, 0.7969, 0.006762, 0.7969, 0.2508, 0.7858, 0.2515, 0.7858, 0.00741, 0.2287, 0.9123, 0.2287, 0.9026, 0.2326, 0.9041, 0.2326, 0.9138, 0.4244, 0.8964, 0.4244, 0.8865, 0.428, 0.8918, 0.428, 0.9018, 0.4523, 0.8195, 0.4513, 0.583, 0.4562, 0.5804, 0.4562, 0.8174, 0.7122, 0.2519, 0.7122, 0.006762, 0.7232, 0.00758, 0.7232, 0.2527, 0.9256, 0.008832, 0.9256, 0.2411, 0.9207, 0.2385, 0.9217, 0.006762, 0.7723, 0.266, 0.7723, 0.5107, 0.7613, 0.5115, 0.7613, 0.2668, 0.4282, 0.9153, 0.4282, 0.925, 0.4244, 0.9253, 0.4244, 0.9156, 0.1332, 0.8988, 0.1332, 0.9088, 0.1284, 0.9082, 0.1284, 0.8982, 0.1842, 0.875, 0.1838, 0.6399, 0.1879, 0.6363, 0.1879, 0.8762, 0.2128, 0.4088, 0.2128, 0.656, 0.2018, 0.655, 0.2018, 0.4077, 0.9401, 0.5034, 0.9401, 0.7386, 0.9356, 0.7347, 0.9365, 0.5048, 0.006759, 0.7905, 0.006759, 0.5459, 0.01781, 0.5453, 0.01781, 0.7898, 0.7858, 0.9236, 0.7858, 0.9139, 0.7897, 0.9151, 0.7897, 0.9247, 0.6499, 0.8963, 0.6499, 0.8864, 0.6535, 0.8921, 0.6535, 0.9021, 0.4963, 0.9893, 0.4955, 0.8089, 0.5002, 0.8087, 0.5002, 0.9892, 0.1703, 0.6363, 0.1703, 0.8491, 0.1561, 0.8507, 0.1561, 0.638, 0.9803, 0.007025, 0.9803, 0.1952, 0.9756, 0.1949, 0.9765, 0.006762, 0.1284, 0.8491, 0.1284, 0.6363, 0.1426, 0.638, 0.1426, 0.8507, 0.2018, 0.9102, 0.2018, 0.8977, 0.2056, 0.8977, 0.2056, 0.9102, 0.8872, 0.5113, 0.8872, 0.4992, 0.892, 0.4992, 0.892, 0.5113, 0.554, 0.8087, 0.554, 0.9932, 0.5497, 0.9885, 0.5504, 0.8091, 0.4101, 0.5804, 0.4101, 0.7943, 0.3959, 0.7956, 0.3959, 0.5817, 0.7381, 0.9763, 0.7367, 0.7889, 0.7414, 0.7847, 0.7414, 0.9765, 0.3556, 0.7937, 0.3556, 0.5804, 0.3697, 0.5824, 0.3697, 0.7957, 0.7858, 0.2787, 0.7858, 0.2662, 0.7897, 0.2702, 0.7897, 0.2827, 0.1598, 0.8704, 0.1598, 0.8825, 0.1561, 0.8764, 0.1561, 0.8643, 0.5715, 0.8087, 0.5715, 0.9893, 0.5683, 0.9902, 0.5675, 0.8095, 0.8246, 0.006762, 0.8246, 0.2197, 0.8104, 0.2214, 0.8104, 0.008411, 0.9892, 0.6893, 0.9899, 0.5008, 0.9932, 0.502, 0.9932, 0.6903, 0.8553, 0.2979, 0.8553, 0.5105, 0.8411, 0.5088, 0.8411, 0.2962, 0.1838, 0.9045, 0.1838, 0.892, 0.1876, 0.8897, 0.1876, 0.9022, 0.1561, 0.9081, 0.1561, 0.896, 0.1592, 0.8989, 0.1592, 0.9109, 0.1883, 0.6227, 0.1793, 0.4092, 0.1883, 0.4086, 0.1864, 0.6228, 0.08044, 0.7608, 0.08044, 0.5466, 0.09463, 0.5453, 0.09463, 0.7595, 0.8701, 0.4874, 0.8688, 0.2997, 0.8737, 0.2962, 0.8737, 0.4884, 0.1741, 0.6212, 0.1651, 0.4077, 0.1793, 0.4092, 0.1883, 0.6227, 0.3959, 0.9056, 0.3959, 0.8931, 0.3998, 0.8949, 0.3998, 0.9074, 0.1284, 0.8764, 0.1284, 0.8643, 0.1321, 0.8726, 0.1321, 0.8847, 0.5146, 0.9893, 0.5137, 0.8089, 0.5185, 0.8087, 0.5185, 0.9892, 0.8135, 0.5106, 0.8135, 0.2978, 0.8276, 0.2962, 0.8276, 0.509, 0.0606, 0.8044, 0.0606, 0.9926, 0.05589, 0.9923, 0.05678, 0.8042, 0.8523, 0.008393, 0.8523, 0.2212, 0.8381, 0.2195, 0.8381, 0.006762, 0.8564, 0.9092, 0.8564, 0.8968, 0.8602, 0.8967, 0.8602, 0.9092, 0.8381, 0.9088, 0.8381, 0.8967, 0.8428, 0.8967, 0.8428, 0.9088, 0.5362, 0.8087, 0.5362, 0.9932, 0.532, 0.9885, 0.5326, 0.8091, 0.4378, 0.5804, 0.4378, 0.7943, 0.4236, 0.7956, 0.4236, 0.5817, 0.9587, 0.1984, 0.9574, 0.01098, 0.9621, 0.006762, 0.9621, 0.1986, 0.7858, 0.5095, 0.7858, 0.2962, 0.7999, 0.2982, 0.7999, 0.5115, 0.8104, 0.7657, 0.8104, 0.7532, 0.8143, 0.7572, 0.8143, 0.7697, 0.8658, 0.7313, 0.8658, 0.7192, 0.8695, 0.7254, 0.8695, 0.7375, 0.478, 0.9902, 0.477, 0.8096, 0.4819, 0.8087, 0.4819, 0.9895, 0.8104, 0.7397, 0.8104, 0.5267, 0.8246, 0.525, 0.8246, 0.738, 0.8922, 0.2972, 0.8922, 0.4857, 0.8872, 0.4844, 0.8881, 0.2962, 0.8381, 0.7376, 0.8381, 0.525, 0.8522, 0.5267, 0.8522, 0.7393, 0.3728, 0.9043, 0.3728, 0.8918, 0.3767, 0.8896, 0.3767, 0.902, 0.4538, 0.8843, 0.4538, 0.8722, 0.4585, 0.875, 0.4585, 0.8871, 0.1516, 0.6227, 0.1426, 0.4092, 0.1516, 0.4086, 0.1497, 0.6228, 0.3296, 0.5729, 0.3296, 0.7872, 0.3154, 0.7885, 0.3154, 0.5742, 0.1094, 0.7365, 0.1081, 0.5488, 0.113, 0.5453, 0.113, 0.7374, 0.1374, 0.6212, 0.1284, 0.4077, 0.1426, 0.4092, 0.1516, 0.6227, 0.6899, 0.8945, 0.6899, 0.907, 0.686, 0.9052, 0.686, 0.8927, 0.2018, 0.8758, 0.2018, 0.8637, 0.2055, 0.8721, 0.2055, 0.8842, 0.3823, 0.4196, 0.3556, 0.4195, 0.3557, 0.4077, 0.3824, 0.4077, 0.3421, 0.5594, 0.3154, 0.5594, 0.3154, 0.5474, 0.3421, 0.5474, 0.3421, 0.5474, 0.3154, 0.5474, 0.3154, 0.536, 0.3421, 0.536, 0.4162, 0.4077, 0.423, 0.4194, 0.4162, 0.4312, 0.4027, 0.4312, 0.3959, 0.4194, 0.4027, 0.4077, 0.3824, 0.4312, 0.3557, 0.4312, 0.3556, 0.4195, 0.3823, 0.4196, 0.4635, 0.5551, 0.4568, 0.5668, 0.4433, 0.5668, 0.4365, 0.5551, 0.4433, 0.5434, 0.4568, 0.5434, 0.3823, 0.443, 0.3556, 0.443, 0.3557, 0.4312, 0.3824, 0.4312, 0.3421, 0.536, 0.3154, 0.536, 0.3154, 0.524, 0.3421, 0.524, 0.3421, 0.524, 0.3154, 0.524, 0.3154, 0.5126, 0.3421, 0.5126, 0.4162, 0.4312, 0.423, 0.4429, 0.4162, 0.4546, 0.4027, 0.4546, 0.3959, 0.4429, 0.4027, 0.4312, 0.3824, 0.4546, 0.3557, 0.4546, 0.3556, 0.443, 0.3823, 0.443, 0.4635, 0.5317, 0.4568, 0.5434, 0.4433, 0.5434, 0.4365, 0.5317, 0.4433, 0.52, 0.4568, 0.52, 0.3823, 0.4664, 0.3556, 0.4664, 0.3557, 0.4546, 0.3824, 0.4546, 0.3421, 0.5126, 0.3154, 0.5126, 0.3154, 0.5006, 0.3421, 0.5006, 0.3421, 0.5006, 0.3154, 0.5006, 0.3154, 0.4892, 0.3421, 0.4892, 0.4162, 0.4546, 0.423, 0.4663, 0.4162, 0.478, 0.4027, 0.478, 0.3959, 0.4663, 0.4027, 0.4546, 0.3824, 0.478, 0.3557, 0.478, 0.3556, 0.4664, 0.3823, 0.4664, 0.4635, 0.5083, 0.4568, 0.52, 0.4433, 0.52, 0.4365, 0.5083, 0.4433, 0.4966, 0.4568, 0.4966, 0.3823, 0.4898, 0.3556, 0.4898, 0.3557, 0.478, 0.3824, 0.478, 0.3421, 0.4892, 0.3154, 0.4892, 0.3154, 0.4772, 0.3421, 0.4772, 0.3421, 0.4772, 0.3154, 0.4772, 0.3154, 0.4658, 0.3421, 0.4658, 0.4162, 0.478, 0.423, 0.4897, 0.4162, 0.5014, 0.4027, 0.5014, 0.3959, 0.4897, 0.4027, 0.478, 0.3824, 0.5014, 0.3557, 0.5014, 0.3556, 0.4898, 0.3823, 0.4898, 0.4635, 0.4848, 0.4568, 0.4966, 0.4433, 0.4966, 0.4365, 0.4848, 0.4433, 0.4731, 0.4568, 0.4731, 0.3823, 0.5132, 0.3556, 0.5132, 0.3557, 0.5014, 0.3824, 0.5014, 0.3421, 0.4658, 0.3154, 0.4658, 0.3154, 0.4538, 0.3421, 0.4538, 0.3421, 0.4538, 0.3154, 0.4538, 0.3154, 0.4424, 0.3421, 0.4424, 0.4162, 0.5014, 0.423, 0.5131, 0.4162, 0.5248, 0.4027, 0.5248, 0.3959, 0.5131, 0.4027, 0.5014, 0.3824, 0.5248, 0.3557, 0.5248, 0.3556, 0.5132, 0.3823, 0.5132, 0.4635, 0.4614, 0.4568, 0.4731, 0.4433, 0.4731, 0.4365, 0.4614, 0.4433, 0.4497, 0.4568, 0.4497, 0.3823, 0.5367, 0.3556, 0.5366, 0.3557, 0.5248, 0.3824, 0.5248, 0.3421, 0.4424, 0.3154, 0.4424, 0.3154, 0.4304, 0.3421, 0.4304, 0.3421, 0.4304, 0.3154, 0.4304, 0.3154, 0.419, 0.3421, 0.419, 0.4162, 0.5248, 0.423, 0.5366, 0.4162, 0.5483, 0.4027, 0.5483, 0.3959, 0.5366, 0.4027, 0.5248, 0.3824, 0.5483, 0.3557, 0.5483, 0.3556, 0.5366, 0.3823, 0.5367, 0.4635, 0.438, 0.4568, 0.4497, 0.4433, 0.4497, 0.4365, 0.438, 0.4433, 0.4263, 0.4568, 0.4263, 0.369, 0.8094, 0.369, 0.836, 0.3556, 0.8359, 0.3556, 0.8092, 0.4378, 0.8091, 0.4378, 0.8356, 0.4244, 0.8357, 0.4244, 0.8092, 0.01847, 0.007885, 0.01846, 0.3942, 0.006759, 0.3942, 0.006759, 0.007885, 0.6987, 0.007885, 0.6987, 0.3942, 0.687, 0.3942, 0.687, 0.007885, 0.687, 0.007885, 0.687, 0.3942, 0.6753, 0.3942, 0.6753, 0.007885, 0.6343, 0.9519, 0.6336, 0.9402, 0.6343, 0.9285, 0.6357, 0.9285, 0.6363, 0.9402, 0.6357, 0.9519, 0.03017, 0.007885, 0.03017, 0.3942, 0.01846, 0.3942, 0.01847, 0.007885, 0.6012, 0.8204, 0.6019, 0.8087, 0.6032, 0.8087, 0.6039, 0.8204, 0.6032, 0.8321, 0.6019, 0.8321, 0.04188, 0.007885, 0.04188, 0.3942, 0.03017, 0.3942, 0.03017, 0.007885, 0.6753, 0.007885, 0.6753, 0.3942, 0.6636, 0.3942, 0.6636, 0.007885, 0.6636, 0.007885, 0.6636, 0.3942, 0.6519, 0.3942, 0.6519, 0.007885, 0.6343, 0.9285, 0.6336, 0.9168, 0.6343, 0.9051, 0.6357, 0.9051, 0.6363, 0.9168, 0.6357, 0.9285, 0.05358, 0.007885, 0.05358, 0.3942, 0.04188, 0.3942, 0.04188, 0.007885, 0.6012, 0.8438, 0.6019, 0.8321, 0.6032, 0.8321, 0.6039, 0.8438, 0.6032, 0.8555, 0.6019, 0.8555, 0.06529, 0.007885, 0.06529, 0.3942, 0.05358, 0.3942, 0.05358, 0.007885, 0.6519, 0.007885, 0.6519, 0.3942, 0.6401, 0.3942, 0.6401, 0.007885, 0.6401, 0.007885, 0.6401, 0.3942, 0.6284, 0.3942, 0.6284, 0.007885, 0.6343, 0.9051, 0.6336, 0.8934, 0.6343, 0.8817, 0.6357, 0.8817, 0.6363, 0.8934, 0.6357, 0.9051, 0.077, 0.007885, 0.077, 0.3942, 0.06529, 0.3942, 0.06529, 0.007885, 0.6012, 0.8672, 0.6019, 0.8555, 0.6032, 0.8555, 0.6039, 0.8672, 0.6032, 0.8789, 0.6019, 0.8789, 0.0887, 0.007885, 0.0887, 0.3942, 0.077, 0.3942, 0.077, 0.007885, 0.6284, 0.007885, 0.6284, 0.3942, 0.6167, 0.3942, 0.6167, 0.007885, 0.6167, 0.007885, 0.6167, 0.3942, 0.605, 0.3942, 0.605, 0.007885, 0.6343, 0.8817, 0.6336, 0.87, 0.6343, 0.8582, 0.6357, 0.8582, 0.6363, 0.87, 0.6357, 0.8817, 0.1004, 0.007885, 0.1004, 0.3942, 0.0887, 0.3942, 0.0887, 0.007885, 0.6012, 0.8906, 0.6019, 0.8789, 0.6032, 0.8789, 0.6039, 0.8906, 0.6032, 0.9023, 0.6019, 0.9023, 0.1121, 0.007885, 0.1121, 0.3942, 0.1004, 0.3942, 0.1004, 0.007885, 0.605, 0.007885, 0.605, 0.3942, 0.5933, 0.3942, 0.5933, 0.007885, 0.5933, 0.007885, 0.5933, 0.3942, 0.5816, 0.3942, 0.5816, 0.007885, 0.6343, 0.8582, 0.6336, 0.8465, 0.6343, 0.8348, 0.6357, 0.8348, 0.6363, 0.8465, 0.6357, 0.8582, 0.1238, 0.007885, 0.1238, 0.3942, 0.1121, 0.3942, 0.1121, 0.007885, 0.6012, 0.914, 0.6019, 0.9023, 0.6032, 0.9023, 0.6039, 0.914, 0.6032, 0.9257, 0.6019, 0.9257, 0.1355, 0.007885, 0.1355, 0.3942, 0.1238, 0.3942, 0.1238, 0.007885, 0.5816, 0.007885, 0.5816, 0.3942, 0.5699, 0.3942, 0.5699, 0.007885, 0.5699, 0.007885, 0.5699, 0.3942, 0.5555, 0.3942, 0.5553, 0.006762, 0.6343, 0.8348, 0.6336, 0.8231, 0.6343, 0.8087, 0.6357, 0.8087, 0.6363, 0.8231, 0.6357, 0.8348, 0.1502, 0.006762, 0.1499, 0.3942, 0.1355, 0.3942, 0.1355, 0.007885, 0.6012, 0.9374, 0.6019, 0.9257, 0.6032, 0.9257, 0.6039, 0.9374, 0.6032, 0.9521, 0.6019, 0.9521, 0.771, 0.908, 0.771, 0.5251, 0.7723, 0.525, 0.7723, 0.908, 0.9072, 0.006775, 0.9072, 0.3918, 0.9059, 0.3918, 0.9059, 0.006762, 0.8659, 0.1355, 0.8924, 0.1355, 0.8923, 0.1473, 0.8658, 0.1473, 0.8658, 0.525, 0.8923, 0.525, 0.8922, 0.537, 0.8658, 0.537, 0.8658, 0.537, 0.8922, 0.537, 0.8923, 0.5485, 0.8658, 0.5485, 0.2221, 0.6695, 0.2288, 0.6813, 0.2221, 0.693, 0.2085, 0.693, 0.2018, 0.6813, 0.2085, 0.6695, 0.8658, 0.1239, 0.8923, 0.1239, 0.8924, 0.1355, 0.8659, 0.1355, 0.2774, 0.7979, 0.2706, 0.8096, 0.2571, 0.8096, 0.2503, 0.7979, 0.2571, 0.7862, 0.2706, 0.7862, 0.8659, 0.112, 0.8924, 0.1121, 0.8923, 0.1239, 0.8658, 0.1239, 0.8658, 0.5485, 0.8923, 0.5485, 0.8922, 0.5604, 0.8658, 0.5604, 0.8658, 0.5604, 0.8922, 0.5604, 0.8923, 0.5719, 0.8658, 0.5719, 0.2221, 0.693, 0.2288, 0.7047, 0.2221, 0.7164, 0.2085, 0.7164, 0.2018, 0.7047, 0.2085, 0.693, 0.8658, 0.1004, 0.8923, 0.1004, 0.8924, 0.1121, 0.8659, 0.112, 0.2774, 0.7745, 0.2706, 0.7862, 0.2571, 0.7862, 0.2503, 0.7745, 0.2571, 0.7628, 0.2706, 0.7628, 0.8659, 0.08863, 0.8924, 0.08863, 0.8923, 0.1004, 0.8658, 0.1004, 0.8658, 0.5719, 0.8923, 0.5719, 0.8922, 0.5838, 0.8658, 0.5838, 0.8658, 0.5838, 0.8922, 0.5838, 0.8923, 0.5953, 0.8658, 0.5953, 0.2221, 0.7164, 0.2288, 0.7281, 0.2221, 0.7398, 0.2085, 0.7398, 0.2018, 0.7281, 0.2085, 0.7164, 0.8658, 0.07702, 0.8923, 0.07703, 0.8924, 0.08863, 0.8659, 0.08863, 0.2774, 0.7511, 0.2706, 0.7628, 0.2571, 0.7628, 0.2503, 0.7511, 0.2571, 0.7394, 0.2706, 0.7394, 0.8659, 0.06521, 0.8924, 0.06521, 0.8923, 0.07703, 0.8658, 0.07702, 0.8658, 0.5953, 0.8923, 0.5953, 0.8922, 0.6072, 0.8658, 0.6072, 0.8658, 0.6072, 0.8922, 0.6072, 0.8923, 0.6187, 0.8658, 0.6187, 0.2221, 0.7398, 0.2288, 0.7515, 0.2221, 0.7632, 0.2085, 0.7632, 0.2018, 0.7515, 0.2085, 0.7398, 0.8658, 0.0536, 0.8923, 0.05361, 0.8924, 0.06521, 0.8659, 0.06521, 0.2774, 0.7277, 0.2706, 0.7394, 0.2571, 0.7394, 0.2503, 0.7277, 0.2571, 0.716, 0.2706, 0.716, 0.8659, 0.04179, 0.8924, 0.04179, 0.8923, 0.05361, 0.8658, 0.0536, 0.8658, 0.6187, 0.8923, 0.6187, 0.8922, 0.6306, 0.8658, 0.6306, 0.8658, 0.6306, 0.8922, 0.6306, 0.8923, 0.6421, 0.8658, 0.6421, 0.2221, 0.7632, 0.2288, 0.7749, 0.2221, 0.7867, 0.2085, 0.7867, 0.2018, 0.7749, 0.2085, 0.7632, 0.8658, 0.03018, 0.8923, 0.03019, 0.8924, 0.04179, 0.8659, 0.04179, 0.2774, 0.7042, 0.2706, 0.716, 0.2571, 0.716, 0.2503, 0.7042, 0.2571, 0.6925, 0.2706, 0.6925, 0.8659, 0.01837, 0.8924, 0.01837, 0.8923, 0.03019, 0.8658, 0.03018, 0.8658, 0.6421, 0.8923, 0.6421, 0.8922, 0.654, 0.8658, 0.654, 0.8658, 0.654, 0.8922, 0.654, 0.8923, 0.6655, 0.8658, 0.6655, 0.2221, 0.7867, 0.2288, 0.7984, 0.2221, 0.8101, 0.2085, 0.8101, 0.2018, 0.7984, 0.2085, 0.7867, 0.8658, 0.006762, 0.8923, 0.006768, 0.8924, 0.01837, 0.8659, 0.01837, 0.2774, 0.6808, 0.2706, 0.6925, 0.2571, 0.6925, 0.2503, 0.6808, 0.2571, 0.6691, 0.2706, 0.6691, 0.2018, 0.8501, 0.2018, 0.8236, 0.2151, 0.8237, 0.2151, 0.8502, 0.2503, 0.8496, 0.2503, 0.8233, 0.2638, 0.8232, 0.2638, 0.8495, 0.7122, 0.9087, 0.7122, 0.5258, 0.7135, 0.5258, 0.7135, 0.9087, 0.6181, 0.8348, 0.6174, 0.8231, 0.6181, 0.8087, 0.6194, 0.8087, 0.6201, 0.8231, 0.6194, 0.8348, 0.5699, 0.4089, 0.5699, 0.7952, 0.5555, 0.7952, 0.5553, 0.4077, 0.5877, 0.9404, 0.587, 0.9521, 0.5857, 0.9521, 0.585, 0.9404, 0.5857, 0.9287, 0.587, 0.9287, 0.5877, 0.8234, 0.587, 0.8351, 0.5857, 0.8351, 0.585, 0.8234, 0.5857, 0.8087, 0.587, 0.8087, 0.9059, 0.7903, 0.9059, 0.4053, 0.9072, 0.4053, 0.9072, 0.7904, 0.6181, 0.8582, 0.6174, 0.8465, 0.6181, 0.8348, 0.6194, 0.8348, 0.6201, 0.8465, 0.6194, 0.8582, 0.605, 0.4089, 0.605, 0.7952, 0.5933, 0.7952, 0.5933, 0.4089, 0.3473, 0.007885, 0.3473, 0.3942, 0.3356, 0.3942, 0.3356, 0.007885, 0.6181, 0.9519, 0.6174, 0.9402, 0.6181, 0.9285, 0.6194, 0.9285, 0.6201, 0.9402, 0.6194, 0.9519, 0.359, 0.007885, 0.359, 0.3942, 0.3473, 0.3942, 0.3473, 0.007885, 0.3707, 0.007885, 0.3707, 0.3942, 0.359, 0.3942, 0.359, 0.007885, 0.5877, 0.8468, 0.587, 0.8585, 0.5857, 0.8585, 0.585, 0.8468, 0.5857, 0.8351, 0.587, 0.8351, 0.5877, 0.8702, 0.587, 0.8819, 0.5857, 0.8819, 0.585, 0.8702, 0.5857, 0.8585, 0.587, 0.8585, 0.3356, 0.007885, 0.3356, 0.3942, 0.3238, 0.3942, 0.3238, 0.007885, 0.2653, 0.007885, 0.2653, 0.3942, 0.2536, 0.3942, 0.2536, 0.007885, 0.5933, 0.4089, 0.5933, 0.7952, 0.5816, 0.7952, 0.5816, 0.4089, 0.5816, 0.4089, 0.5816, 0.7952, 0.5699, 0.7952, 0.5699, 0.4089, 0.6181, 0.8817, 0.6174, 0.87, 0.6181, 0.8582, 0.6194, 0.8582, 0.6201, 0.87, 0.6194, 0.8817, 0.3238, 0.007885, 0.3238, 0.3942, 0.3121, 0.3942, 0.3121, 0.007885, 0.5877, 0.8936, 0.587, 0.9053, 0.5857, 0.9053, 0.585, 0.8936, 0.5857, 0.8819, 0.587, 0.8819, 0.687, 0.4089, 0.687, 0.7952, 0.6753, 0.7952, 0.6753, 0.4089, 0.6284, 0.4089, 0.6284, 0.7952, 0.6167, 0.7952, 0.6167, 0.4089, 0.6167, 0.4089, 0.6167, 0.7952, 0.605, 0.7952, 0.605, 0.4089, 0.6401, 0.4089, 0.6401, 0.7952, 0.6284, 0.7952, 0.6284, 0.4089, 0.3121, 0.007885, 0.3121, 0.3942, 0.3004, 0.3942, 0.3004, 0.007885, 0.3004, 0.007885, 0.3004, 0.3942, 0.2887, 0.3942, 0.2887, 0.007885, 0.6987, 0.4089, 0.6987, 0.7952, 0.687, 0.7952, 0.687, 0.4089, 0.6519, 0.4089, 0.6519, 0.7952, 0.6401, 0.7952, 0.6401, 0.4089, 0.6181, 0.9051, 0.6174, 0.8934, 0.6181, 0.8817, 0.6194, 0.8817, 0.6201, 0.8934, 0.6194, 0.9051, 0.5877, 0.917, 0.587, 0.9287, 0.5857, 0.9287, 0.585, 0.917, 0.5857, 0.9053, 0.587, 0.9053, 0.6636, 0.4089, 0.6636, 0.7952, 0.6519, 0.7952, 0.6519, 0.4089, 0.6753, 0.4089, 0.6753, 0.7952, 0.6636, 0.7952, 0.6636, 0.4089, 0.2536, 0.007885, 0.2536, 0.3942, 0.2419, 0.3942, 0.2419, 0.007885, 0.6181, 0.9285, 0.6174, 0.9168, 0.6181, 0.9051, 0.6194, 0.9051, 0.6201, 0.9168, 0.6194, 0.9285, 0.2887, 0.007885, 0.2887, 0.3942, 0.277, 0.3942, 0.277, 0.007885, 0.277, 0.007885, 0.277, 0.3942, 0.2653, 0.3942, 0.2653, 0.007885, 0.3853, 0.006762, 0.3851, 0.3942, 0.3707, 0.3942, 0.3707, 0.007885, 0.1589, 0.02418, 0.1609, 0.3693, 0.1499, 0.3942, 0.1502, 0.006762, 0.5553, 0.006762, 0.5555, 0.3942, 0.5446, 0.3693, 0.5465, 0.02417, 0.5465, 0.02417, 0.5446, 0.3693, 0.5332, 0.3454, 0.5348, 0.05035, 0.1706, 0.05035, 0.1723, 0.3454, 0.1609, 0.3693, 0.1589, 0.02418, 0.9207, 0.5465, 0.9207, 0.2546, 0.9221, 0.2546, 0.9221, 0.5465, 0.1824, 0.07742, 0.184, 0.3191, 0.1723, 0.3454, 0.1706, 0.05035, 0.5348, 0.05035, 0.5332, 0.3454, 0.5215, 0.3191, 0.5231, 0.07742, 0.5231, 0.07742, 0.5215, 0.3191, 0.5107, 0.2899, 0.5114, 0.1062, 0.1941, 0.1062, 0.1947, 0.2899, 0.184, 0.3191, 0.1824, 0.07742, 0.7563, 0.7847, 0.7563, 0.9663, 0.7549, 0.9663, 0.7549, 0.7847, 0.2058, 0.1327, 0.2054, 0.2626, 0.1947, 0.2899, 0.1941, 0.1062, 0.5114, 0.1062, 0.5107, 0.2899, 0.5, 0.2626, 0.4997, 0.1327, 0.4997, 0.1327, 0.5, 0.2626, 0.4876, 0.2313, 0.488, 0.16, 0.2175, 0.16, 0.2178, 0.2313, 0.2054, 0.2626, 0.2058, 0.1327, 0.3959, 0.8796, 0.3959, 0.8091, 0.3973, 0.8091, 0.3973, 0.8796, 0.2284, 0.1863, 0.2277, 0.2079, 0.2178, 0.2313, 0.2175, 0.16, 0.488, 0.16, 0.4876, 0.2313, 0.4777, 0.2079, 0.477, 0.1863, 0.3941, 0.02418, 0.396, 0.3693, 0.3851, 0.3942, 0.3853, 0.006762, 0.5553, 0.4077, 0.5555, 0.7952, 0.5446, 0.7703, 0.5465, 0.4251, 0.5465, 0.4251, 0.5446, 0.7703, 0.5332, 0.7463, 0.5348, 0.4513, 0.4058, 0.05035, 0.4074, 0.3454, 0.396, 0.3693, 0.3941, 0.02418, 0.9221, 0.56, 0.9221, 0.8518, 0.9207, 0.8518, 0.9207, 0.56, 0.4175, 0.07742, 0.4191, 0.3191, 0.4074, 0.3454, 0.4058, 0.05035, 0.5348, 0.4513, 0.5332, 0.7463, 0.5215, 0.72, 0.5231, 0.4784, 0.5231, 0.4784, 0.5215, 0.72, 0.5107, 0.6909, 0.5114, 0.5072, 0.4292, 0.1062, 0.4299, 0.2899, 0.4191, 0.3191, 0.4175, 0.07742, 0.2263, 0.5894, 0.2263, 0.4077, 0.2277, 0.4077, 0.2277, 0.5894, 0.4409, 0.1327, 0.4406, 0.2626, 0.4299, 0.2899, 0.4292, 0.1062, 0.5114, 0.5072, 0.5107, 0.6909, 0.5, 0.6636, 0.4997, 0.5337, 0.4997, 0.5337, 0.5, 0.6636, 0.4876, 0.6322, 0.488, 0.561, 0.4526, 0.16, 0.4529, 0.2313, 0.4406, 0.2626, 0.4409, 0.1327, 0.6874, 0.8087, 0.6874, 0.8792, 0.686, 0.8792, 0.686, 0.8087, 0.4635, 0.1863, 0.4629, 0.2079, 0.4529, 0.2313, 0.4526, 0.16, 0.488, 0.561, 0.4876, 0.6322, 0.4777, 0.6089, 0.477, 0.5873, 0.3823, 0.5601, 0.3556, 0.5601, 0.3557, 0.5483, 0.3824, 0.5483, 0.3421, 0.419, 0.3154, 0.419, 0.3154, 0.4077, 0.3421, 0.4077, 0.6499, 0.8356, 0.6499, 0.809, 0.6719, 0.8087, 0.6719, 0.8354, 0.4162, 0.5483, 0.423, 0.56, 0.4196, 0.5668, 0.419, 0.5668, 0.3978, 0.5593, 0.4027, 0.5483, 0.3824, 0.5669, 0.3557, 0.5669, 0.3556, 0.5601, 0.3823, 0.5601, 0.4635, 0.4146, 0.4568, 0.4263, 0.4433, 0.4263, 0.4384, 0.4152, 0.4596, 0.4077, 0.4601, 0.4077, 0.6719, 0.8354, 0.6719, 0.8087, 0.6725, 0.8087, 0.6725, 0.8354, 0.2365, 0.8237, 0.2365, 0.8502, 0.2287, 0.8501, 0.2287, 0.8236, 0.3556, 0.876, 0.3556, 0.8495, 0.3676, 0.8495, 0.3676, 0.876, 0.8343, 0.2354, 0.8343, 0.2618, 0.8298, 0.2617, 0.8298, 0.2352, 0.4308, 0.8495, 0.4398, 0.8493, 0.4398, 0.8634, 0.4361, 0.8709, 0.4315, 0.873, 0.4244, 0.8615, 0.8217, 0.2351, 0.8217, 0.2616, 0.8104, 0.2614, 0.8104, 0.2349, 0.6653, 0.8728, 0.6563, 0.8726, 0.6499, 0.8606, 0.657, 0.8491, 0.6616, 0.8512, 0.6653, 0.8587, 0.8298, 0.2352, 0.8298, 0.2617, 0.8217, 0.2616, 0.8217, 0.2351])
me_cylinder_001.materials.append(mat_wood)
me_cylinder_001.materials.append(mat_doors)
me_cylinder_001.materials.append(mat_roof)
me_cylinder_001.use_remesh_preserve_volume = False
me_cylinder_001.use_remesh_preserve_attributes = False
me_cylinder_001.use_mirror_vertex_groups = False
me_cylinder_001.update()

# ---- objects
ob_cylinder = bpy.data.objects.new('Cylinder', me_cylinder_001)
ob_camera = bpy.data.objects.new('Camera', cam_camera)

# ---- transforms, parenting, visibility, modifiers, constraints
ob_cylinder.location = (0.0, 0.0, 2.892)
ob_cylinder.rotation_euler = (-1.571, 1.571, 0.0)
ob_cylinder.scale = (0.2887, 0.25, 2.5)
ob_cylinder.lineart.crease_threshold = 0.0
ob_camera.location = (4.812, 11.79, 8.307)
ob_camera.rotation_euler = (1.109, -0.0, 2.77)
ob_camera.lock_rotations_4d = False
ob_camera.empty_display_type = 'ARROWS'
ob_camera.color = (0.0, 0.0, 0.0, 0.0)
ob_camera.display_type = 'WIRE'
ob_camera.lineart.crease_threshold = 0.0

# ---- collection membership
col_collection_1.objects.link(ob_cylinder)
col_collection_1.objects.link(ob_camera)

# ---- scene / render settings (as saved in the file)
scene.camera = ob_camera
scene.frame_start = 1; scene.frame_end = 250; scene.frame_set(0)
scene.render.engine = 'BLENDER_EEVEE_NEXT'
scene.render.resolution_percentage = 50
scene.render.dither_intensity = 0.0
scene.cycles.use_denoising = False
scene.cycles.samples = 128
scene.cycles.sampling_pattern = 'TABULATED_SOBOL'
scene.cycles.light_sampling_threshold = 0.0
scene.cycles.use_adaptive_sampling = False
scene.cycles.use_light_tree = False
scene.cycles.blur_glossy = 0.0
scene.cycles.sample_clamp_indirect = 0.0
scene.view_settings.view_transform = 'Standard'
bpy.context.view_layer.update()

# ---- added for rendering (the .blend has no usable light): sun
light_auto_sun = bpy.data.lights.new('AutoSun', 'SUN')
light_auto_sun.energy = 3.0
light_auto_sun.angle = 0.0523599
ob_auto_sun = bpy.data.objects.new('AutoSun', light_auto_sun)
scene.collection.objects.link(ob_auto_sun)
ob_auto_sun.rotation_euler = (0.872665, 0.174533, 0.523599)
bpy.context.view_layer.update()
